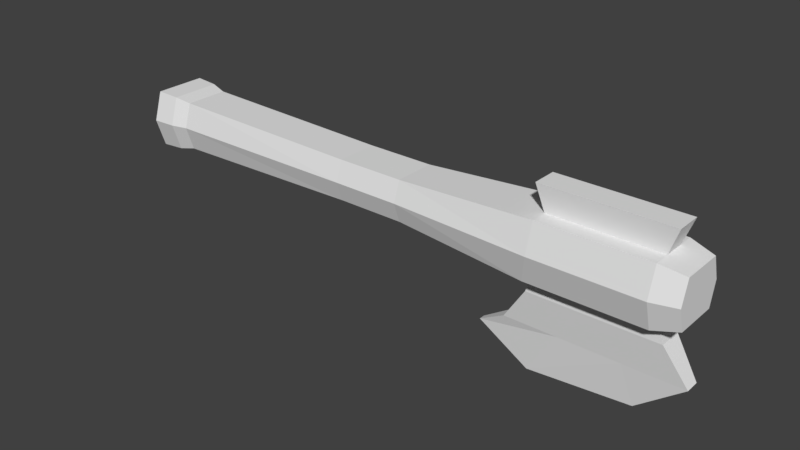 # Source: axe.blend  (saved by Blender 2.79.0; exported with 4.5.12 LTS)
import bpy
from mathutils import Matrix  # noqa: F401  (used for matrix-valued properties, if any)

bpy.ops.wm.read_factory_settings(use_empty=True)
scene = bpy.context.scene
scene.name = 'Scene'

# ---- collections
col_collection_1 = bpy.data.collections.new('Collection 1'); scene.collection.children.link(col_collection_1)

# ---- materials (node trees are filled in below, after node groups)
mat_material = bpy.data.materials.new('Material')
mat_material.alpha_threshold = 0.0
mat_material.use_transparent_shadow = False
mat_material.roughness = 0.5
mat_material.line_color = (0.0, 0.0, 0.0, 1.0)

# ---- material node trees

# ---- world
world_world = bpy.data.worlds.new('World'); scene.world = world_world
world_world.color = (0.05088, 0.05088, 0.05088)
world_world.use_sun_shadow = False
world_world.sun_shadow_jitter_overblur = 0.0
world_world.cycles.sampling_method = 'MANUAL'

# ---- meshes
me_cube = bpy.data.meshes.new('Cube')
me_cube.from_pydata([(0.4954, 0.3337, 1.902), (0.4954, -0.3117, 1.902), (-0.4954, -0.3117, 1.902), (-0.4954, 0.3337, 1.902), (0.4954, 0.3057, 2.499), (0.4954, -0.3139, 2.499), (-0.4954, -0.3139, 2.499), (-0.4954, 0.3057, 2.499), (0.4954, 0.0006801, 1.902), (2.076e-08, 0.3337, 1.902), (0.4954, 0.4203, 2.201), (-6.005e-08, -0.3117, 1.902), (0.4954, -0.4189, 2.201), (-0.4954, 0.0006802, 1.902), (-0.4954, -0.4189, 2.201), (-0.4954, 0.4203, 2.201), (0.4954, 0.0006798, 2.499), (4.404e-08, 0.3057, 2.499), (-2.191e-07, -0.3139, 2.499), (-0.4954, 0.0006801, 2.499), (9.267e-08, 0.4203, 2.201), (-3.498, -0.3288, 1.842), (-2.128e-07, -0.4189, 2.201), (-4.085, -0.3877, 1.777), (-8.55e-08, 0.0006799, 2.499), (-6.005e-08, 0.0006801, 1.902), (4.507, 0.3387, 1.855), (4.507, -0.3164, 1.855), (4.507, 0.3103, 2.546), (4.507, -0.3186, 2.546), (4.507, 0.0006782, 1.855), (4.507, 0.4266, 2.201), (4.507, -0.4252, 2.201), (4.507, 0.000678, 2.546), (4.507, 0.0006781, 2.201), (-4.085, 0.4147, 1.777), (-4.085, -0.3905, 2.624), (-4.085, 0.3799, 2.624), (-4.085, 0.000606, 1.777), (-4.085, -0.5211, 2.201), (-4.085, 0.5223, 2.201), (-4.085, 0.0006059, 2.624), (-4.085, 0.000606, 2.201), (-3.498, -0.4419, 2.201), (-3.498, 0.0006058, 2.56), (-3.498, 0.3224, 2.56), (-3.498, 0.4432, 2.201), (-3.498, 0.0006058, 1.842), (-3.498, 0.3519, 1.842), (-3.498, -0.3312, 2.56), (-3.74, -0.501, 2.201), (-3.74, 0.3653, 2.608), (-3.74, 0.5022, 2.201), (-3.74, 0.0006059, 1.794), (-3.74, -0.3728, 1.794), (-3.74, 0.0006058, 2.608), (-3.74, 0.3988, 1.794), (-3.74, -0.3755, 2.608), (0.4954, -0.1202, 1.902), (0.4954, -0.1202, 2.499), (-0.4954, -0.1202, 1.902), (-0.4954, -0.1202, 2.499), (-1.368e-07, -0.1202, 2.499), (-6.005e-08, -0.1202, 1.902), (4.507, -0.122, 1.855), (4.507, -0.122, 2.546), (4.507, -0.122, 2.201), (-4.085, -0.1497, 1.777), (-4.085, -0.1497, 2.624), (-4.085, -0.1497, 2.201), (-3.498, -0.1269, 1.842), (-3.498, -0.1269, 2.56), (-3.74, -0.1439, 1.794), (-3.74, -0.1439, 2.608), (-0.4954, 0.1323, 1.902), (-0.4954, 0.1323, 2.499), (0.4954, 0.1323, 1.902), (0.4954, 0.1323, 2.499), (-2.962e-08, 0.1323, 2.499), (-2.811e-08, 0.1323, 1.902), (4.507, 0.1343, 1.855), (4.507, 0.1343, 2.546), (4.507, 0.1343, 2.201), (-4.085, 0.1642, 1.777), (-4.085, 0.1642, 2.624), (-4.085, 0.1642, 2.201), (-3.498, 0.1394, 2.56), (-3.498, 0.1394, 1.842), (-3.74, 0.1579, 2.608), (-3.74, 0.1579, 1.794), (2.566, 0.3814, 2.626), (2.566, -9.304e-07, 2.626), (2.455, -0.3905, 1.775), (2.455, -6.07e-07, 1.775), (2.566, -0.5245, 2.201), (2.566, 0.5245, 2.201), (2.455, 0.4163, 1.775), (2.566, -0.3932, 2.626), (2.566, -0.1511, 2.626), (2.455, -0.1511, 1.775), (2.455, 0.1645, 1.775), (2.566, 0.1645, 2.626), (4.152, -1.412e-06, 2.626), (4.152, -1.088e-06, 1.775), (4.152, 0.5245, 2.201), (4.152, -0.3932, 2.626), (4.152, -0.1511, 2.626), (4.152, -0.1511, 1.775), (4.152, 0.1645, 1.775), (4.152, 0.1645, 2.626), (4.152, 0.3814, 2.626), (4.152, -0.3905, 1.775), (4.152, -0.5245, 2.201), (4.152, 0.4163, 1.775), (2.434, -0.1771, 2.996), (2.434, -0.0007471, 2.996), (2.434, 0.1912, 2.996), (4.284, -0.0007477, 2.996), (4.284, -0.1771, 2.996), (4.284, 0.1912, 2.996), (1.63, 0.05025, 0.758), (1.63, 0.003599, 0.758), (1.63, -0.03925, 0.758), (4.58, 0.00186, 0.9935), (4.58, -0.09977, 0.9935), (4.58, 0.1125, 0.9935), (4.24, -0.1683, 1.507), (4.24, -0.0004965, 1.507), (2.375, -0.000496, 1.507), (2.375, -0.1683, 1.507), (4.24, 0.1823, 1.507), (2.375, 0.1823, 1.507), (2.034, 0.00186, 0.9935), (2.034, -0.09977, 0.9935), (2.034, 0.1125, 0.9935), (3.054, 0.3814, 2.626), (2.977, -0.3905, 1.775), (3.054, -0.5245, 2.201), (2.977, 0.4163, 1.775), (3.054, 0.5245, 2.201), (3.054, -0.3932, 2.626), (3.054, -0.1511, 2.626), (2.977, -0.1511, 1.775), (2.977, 0.1645, 1.775), (3.054, 0.1645, 2.626), (3.003, -0.0007473, 2.996), (3.003, -0.1771, 2.996), (3.003, 0.1912, 2.996), (2.381, 0.003599, 0.3054), (2.381, -0.03925, 0.3054), (2.381, 0.05025, 0.3054), (2.949, 0.1823, 1.507), (2.949, -0.1683, 1.507), (2.818, 0.1125, 0.9935), (2.818, -0.09977, 0.9935), (3.615, 0.5245, 2.201), (3.615, -0.3932, 2.626), (3.615, -0.1511, 2.626), (3.577, -0.1511, 1.775), (3.577, 0.1645, 1.775), (3.615, 0.1645, 2.626), (3.657, -0.0007475, 2.996), (3.657, -0.1771, 2.996), (3.657, 0.1912, 2.996), (3.891, 0.003599, 0.4296), (3.891, -0.03925, 0.4296), (3.891, 0.05025, 0.4296), (3.608, -0.1683, 1.507), (3.718, -0.09977, 0.9935), (3.615, 0.3814, 2.626), (3.577, -0.3905, 1.775), (3.615, -0.5245, 2.201), (3.577, 0.4163, 1.775), (3.608, 0.1823, 1.507), (3.718, 0.1125, 0.9935)], [], [(63, 11, 2, 60), (62, 61, 6, 18), (113, 104, 31, 26), (22, 18, 6, 14), (89, 53, 38, 83), (20, 9, 3, 15), (17, 20, 15, 7), (4, 10, 20, 17), (10, 0, 9, 20), (51, 52, 40, 37), (54, 50, 39, 23), (88, 51, 37, 84), (11, 22, 14, 2), (1, 12, 22, 11), (12, 5, 18, 22), (112, 111, 27, 32), (109, 102, 33, 81), (107, 103, 30, 64), (59, 62, 18, 5), (77, 78, 24, 16), (78, 75, 19, 24), (79, 25, 13, 74), (76, 8, 25, 79), (58, 1, 11, 63), (66, 65, 29, 32), (64, 66, 32, 27), (80, 82, 34, 30), (82, 81, 33, 34), (108, 113, 26, 80), (106, 105, 29, 65), (105, 112, 32, 29), (104, 110, 28, 31), (85, 84, 37, 40), (83, 85, 40, 35), (67, 69, 42, 38), (69, 68, 41, 42), (73, 55, 41, 68), (52, 56, 35, 40), (72, 54, 23, 67), (50, 57, 36, 39), (14, 6, 49, 43), (60, 2, 21, 70), (15, 3, 48, 46), (61, 19, 44, 71), (75, 7, 45, 86), (2, 14, 43, 21), (7, 15, 46, 45), (74, 13, 47, 87), (43, 49, 57, 50), (70, 21, 54, 72), (46, 48, 56, 52), (71, 44, 55, 73), (86, 45, 51, 88), (21, 43, 50, 54), (45, 46, 52, 51), (87, 47, 53, 89), (49, 71, 73, 57), (47, 70, 72, 53), (6, 61, 71, 49), (13, 60, 70, 47), (53, 72, 67, 38), (57, 73, 68, 36), (39, 36, 68, 69), (23, 39, 69, 67), (102, 106, 65, 33), (30, 34, 66, 64), (34, 33, 65, 66), (8, 58, 63, 25), (16, 24, 62, 59), (111, 107, 64, 27), (24, 19, 61, 62), (25, 63, 60, 13), (48, 87, 89, 56), (44, 86, 88, 55), (3, 74, 87, 48), (19, 75, 86, 44), (38, 42, 85, 83), (42, 41, 84, 85), (103, 108, 80, 30), (31, 28, 81, 82), (26, 31, 82, 80), (0, 76, 79, 9), (9, 79, 74, 3), (17, 7, 75, 78), (4, 17, 78, 77), (110, 109, 81, 28), (55, 88, 84, 41), (56, 89, 83, 35), (4, 77, 101, 90), (8, 76, 100, 93), (1, 58, 99, 92), (16, 59, 98, 91), (10, 4, 90, 95), (5, 12, 94, 97), (59, 5, 97, 98), (76, 0, 96, 100), (58, 8, 93, 99), (77, 16, 91, 101), (12, 1, 92, 94), (0, 10, 95, 96), (169, 160, 109, 110), (133, 132, 121, 122), (170, 158, 107, 111), (102, 109, 119, 117), (155, 169, 110, 104), (156, 171, 112, 105), (157, 156, 105, 106), (159, 172, 113, 108), (144, 101, 116, 147), (171, 170, 111, 112), (172, 155, 104, 113), (161, 162, 118, 117), (163, 161, 117, 119), (101, 91, 115, 116), (106, 102, 117, 118), (157, 106, 118, 162), (91, 98, 114, 115), (164, 166, 125, 123), (165, 164, 123, 124), (154, 133, 122, 149), (174, 125, 166), (132, 134, 120, 121), (93, 100, 131, 128), (108, 103, 127, 130), (159, 108, 130, 173), (142, 99, 129, 152), (103, 107, 126, 127), (99, 93, 128, 129), (128, 131, 134, 132), (130, 127, 123, 125), (173, 130, 125, 174), (152, 129, 133, 154), (127, 126, 124, 123), (129, 128, 132, 133), (167, 152, 154, 168), (131, 151, 153, 134), (158, 142, 152, 167), (100, 143, 151, 131), (134, 153, 150, 120), (168, 154, 149, 165), (122, 121, 148, 149), (121, 120, 150, 148), (98, 141, 146, 114), (116, 115, 145, 147), (115, 114, 146, 145), (96, 95, 139, 138), (94, 92, 136, 137), (160, 144, 147, 163), (100, 96, 138, 143), (98, 97, 140, 141), (97, 94, 137, 140), (95, 90, 135, 139), (92, 99, 142, 136), (90, 101, 144, 135), (109, 160, 163, 119), (124, 168, 165), (107, 158, 167, 126), (126, 167, 168, 124), (151, 173, 174, 153), (143, 159, 173, 151), (153, 174, 166, 150), (149, 148, 164, 165), (148, 150, 166, 164), (141, 157, 162, 146), (147, 145, 161, 163), (145, 146, 162, 161), (138, 139, 155, 172), (137, 136, 170, 171), (143, 138, 172, 159), (141, 140, 156, 157), (140, 137, 171, 156), (139, 135, 169, 155), (136, 142, 158, 170), (135, 144, 160, 169)])
_uv = me_cube.uv_layers.new(name='UVMap')
_uv.uv.foreach_set('vector', [0.4685, 0.2347, 0.4699, 0.2566, 0.4131, 0.2599, 0.4118, 0.2376, 0.4736, 0.3523, 0.4173, 0.3533, 0.4166, 0.3318, 0.4732, 0.3299, 0.9344, 0.5098, 0.9337, 0.4738, 0.9613, 0.477, 0.961, 0.5008, 0.4719, 0.2933, 0.4732, 0.3299, 0.4166, 0.3318, 0.415, 0.2959, 0.03648, 0.4424, 0.006196, 0.4567, 0.0001126, 0.3667, 0.03434, 0.3904, 0.4723, 0.4386, 0.4705, 0.4745, 0.4134, 0.4714, 0.4153, 0.4361, 0.4734, 0.4015, 0.4723, 0.4386, 0.4153, 0.4361, 0.4169, 0.3998, 0.5321, 0.4026, 0.5309, 0.4412, 0.4723, 0.4386, 0.4734, 0.4015, 0.5309, 0.4412, 0.5288, 0.4787, 0.4705, 0.4745, 0.4723, 0.4386, 0.1053, 0.3864, 0.09297, 0.408, 0.08045, 0.3939, 0.09112, 0.3816, 0.06326, 0.3048, 0.09244, 0.3255, 0.08011, 0.3399, 0.05826, 0.3339, 0.1082, 0.3756, 0.1053, 0.3864, 0.09112, 0.3816, 0.09187, 0.3738, 0.4699, 0.2566, 0.4719, 0.2933, 0.415, 0.2959, 0.4131, 0.2599, 0.5279, 0.2524, 0.5305, 0.2905, 0.4719, 0.2933, 0.4699, 0.2566, 0.5305, 0.2905, 0.5322, 0.3286, 0.4732, 0.3299, 0.4719, 0.2933, 0.9345, 0.2577, 0.9368, 0.2213, 0.9629, 0.2317, 0.9617, 0.2557, 0.9569, 0.4182, 0.9726, 0.4081, 0.9937, 0.4429, 0.9809, 0.4477, 0.948, 0.1983, 0.9602, 0.1868, 0.9871, 0.2167, 0.9763, 0.2231, 0.5322, 0.3518, 0.4736, 0.3523, 0.4732, 0.3299, 0.5322, 0.3286, 0.5322, 0.3819, 0.4737, 0.3815, 0.4737, 0.3663, 0.5322, 0.3662, 0.4737, 0.3815, 0.4173, 0.3807, 0.4174, 0.3664, 0.4737, 0.3663, 0.4691, 0.4978, 0.4682, 0.5129, 0.4115, 0.5104, 0.4122, 0.4949, 0.5262, 0.5022, 0.5244, 0.5173, 0.4682, 0.5129, 0.4691, 0.4978, 0.5252, 0.2299, 0.5279, 0.2524, 0.4699, 0.2566, 0.4685, 0.2347, 0.9871, 0.2535, 0.9817, 0.2859, 0.9665, 0.2793, 0.9617, 0.2557, 0.9763, 0.2231, 0.9871, 0.2535, 0.9617, 0.2557, 0.9629, 0.2317, 0.9751, 0.5101, 0.986, 0.4794, 0.9999, 0.4805, 0.9876, 0.5174, 0.986, 0.4794, 0.9809, 0.4477, 0.9937, 0.4429, 0.9999, 0.4805, 0.9453, 0.5356, 0.9344, 0.5098, 0.961, 0.5008, 0.9751, 0.5101, 0.9567, 0.3163, 0.9419, 0.2934, 0.9665, 0.2793, 0.9817, 0.2859, 0.9419, 0.2934, 0.9345, 0.2577, 0.9617, 0.2557, 0.9665, 0.2793, 0.9337, 0.4738, 0.9436, 0.4383, 0.9673, 0.4533, 0.9613, 0.477, 0.0721, 0.3762, 0.09187, 0.3738, 0.09112, 0.3816, 0.08045, 0.3939, 0.03434, 0.3904, 0.0721, 0.3762, 0.08045, 0.3939, 0.05973, 0.4002, 0.03373, 0.3437, 0.0715, 0.3585, 0.0706, 0.367, 0.0001126, 0.3667, 0.0715, 0.3585, 0.09173, 0.3603, 0.09189, 0.3668, 0.0706, 0.367, 0.1083, 0.3586, 0.1088, 0.3668, 0.09189, 0.3668, 0.09173, 0.3603, 0.09297, 0.408, 0.06487, 0.4281, 0.05973, 0.4002, 0.08045, 0.3939, 0.03603, 0.291, 0.06326, 0.3048, 0.05826, 0.3339, 0.03373, 0.3437, 0.09244, 0.3255, 0.1049, 0.3466, 0.09083, 0.3518, 0.08011, 0.3399, 0.415, 0.2959, 0.4166, 0.3318, 0.1213, 0.3414, 0.1076, 0.3139, 0.4118, 0.2376, 0.4131, 0.2599, 0.08043, 0.281, 0.06241, 0.2577, 0.4153, 0.4361, 0.4134, 0.4714, 0.08187, 0.4518, 0.1083, 0.4193, 0.4173, 0.3533, 0.4174, 0.3664, 0.1246, 0.3667, 0.1243, 0.3572, 0.4173, 0.3807, 0.4169, 0.3998, 0.1218, 0.3913, 0.1243, 0.377, 0.4131, 0.2599, 0.415, 0.2959, 0.1076, 0.3139, 0.08043, 0.281, 0.4169, 0.3998, 0.4153, 0.4361, 0.1083, 0.4193, 0.1218, 0.3913, 0.4122, 0.4949, 0.4115, 0.5104, 0.05044, 0.4948, 0.06233, 0.4763, 0.1076, 0.3139, 0.1213, 0.3414, 0.1049, 0.3466, 0.09244, 0.3255, 0.06241, 0.2577, 0.08043, 0.281, 0.06326, 0.3048, 0.03603, 0.291, 0.1083, 0.4193, 0.08187, 0.4518, 0.06487, 0.4281, 0.09297, 0.408, 0.1243, 0.3572, 0.1246, 0.3667, 0.1088, 0.3668, 0.1083, 0.3586, 0.1243, 0.377, 0.1218, 0.3913, 0.1053, 0.3864, 0.1082, 0.3756, 0.08043, 0.281, 0.1076, 0.3139, 0.09244, 0.3255, 0.06326, 0.3048, 0.1218, 0.3913, 0.1083, 0.4193, 0.09297, 0.408, 0.1053, 0.3864, 0.06233, 0.4763, 0.05044, 0.4948, 0.006196, 0.4567, 0.03648, 0.4424, 0.1213, 0.3414, 0.1243, 0.3572, 0.1083, 0.3586, 0.1049, 0.3466, 0.05197, 0.2408, 0.06241, 0.2577, 0.03603, 0.291, 0.008319, 0.2775, 0.4166, 0.3318, 0.4173, 0.3533, 0.1243, 0.3572, 0.1213, 0.3414, 0.4111, 0.2235, 0.4118, 0.2376, 0.06241, 0.2577, 0.05197, 0.2408, 0.008319, 0.2775, 0.03603, 0.291, 0.03373, 0.3437, 0.0001126, 0.3667, 0.1049, 0.3466, 0.1083, 0.3586, 0.09173, 0.3603, 0.09083, 0.3518, 0.08011, 0.3399, 0.09083, 0.3518, 0.09173, 0.3603, 0.0715, 0.3585, 0.05826, 0.3339, 0.08011, 0.3399, 0.0715, 0.3585, 0.03373, 0.3437, 0.9713, 0.3262, 0.9567, 0.3163, 0.9817, 0.2859, 0.9942, 0.2906, 0.9871, 0.2167, 0.9999, 0.2522, 0.9871, 0.2535, 0.9763, 0.2231, 0.9999, 0.2522, 0.9942, 0.2906, 0.9817, 0.2859, 0.9871, 0.2535, 0.5234, 0.216, 0.5252, 0.2299, 0.4685, 0.2347, 0.4675, 0.2209, 0.5322, 0.3662, 0.4737, 0.3663, 0.4736, 0.3523, 0.5322, 0.3518, 0.9368, 0.2213, 0.948, 0.1983, 0.9763, 0.2231, 0.9629, 0.2317, 0.4737, 0.3663, 0.4174, 0.3664, 0.4173, 0.3533, 0.4736, 0.3523, 0.4675, 0.2209, 0.4685, 0.2347, 0.4118, 0.2376, 0.4111, 0.2235, 0.08187, 0.4518, 0.06233, 0.4763, 0.03648, 0.4424, 0.06487, 0.4281, 0.1246, 0.3667, 0.1243, 0.377, 0.1082, 0.3756, 0.1088, 0.3668, 0.4134, 0.4714, 0.4122, 0.4949, 0.06233, 0.4763, 0.08187, 0.4518, 0.4174, 0.3664, 0.4173, 0.3807, 0.1243, 0.377, 0.1246, 0.3667, 0.0001126, 0.3667, 0.0706, 0.367, 0.0721, 0.3762, 0.03434, 0.3904, 0.0706, 0.367, 0.09189, 0.3668, 0.09187, 0.3738, 0.0721, 0.3762, 0.9593, 0.5489, 0.9453, 0.5356, 0.9751, 0.5101, 0.9876, 0.5174, 0.9613, 0.477, 0.9673, 0.4533, 0.9809, 0.4477, 0.986, 0.4794, 0.961, 0.5008, 0.9613, 0.477, 0.986, 0.4794, 0.9751, 0.5101, 0.5288, 0.4787, 0.5262, 0.5022, 0.4691, 0.4978, 0.4705, 0.4745, 0.4705, 0.4745, 0.4691, 0.4978, 0.4122, 0.4949, 0.4134, 0.4714, 0.4734, 0.4015, 0.4169, 0.3998, 0.4173, 0.3807, 0.4737, 0.3815, 0.5321, 0.4026, 0.4734, 0.4015, 0.4737, 0.3815, 0.5322, 0.3819, 0.9436, 0.4383, 0.9569, 0.4182, 0.9809, 0.4477, 0.9673, 0.4533, 0.1088, 0.3668, 0.1082, 0.3756, 0.09187, 0.3738, 0.09189, 0.3668, 0.06487, 0.4281, 0.03648, 0.4424, 0.03434, 0.3904, 0.05973, 0.4002, 0.5321, 0.4026, 0.5322, 0.3819, 0.7768, 0.3848, 0.7758, 0.4097, 0.5244, 0.5173, 0.5262, 0.5022, 0.7519, 0.5361, 0.7488, 0.5549, 0.5279, 0.2524, 0.5252, 0.2299, 0.751, 0.1946, 0.7546, 0.2217, 0.5322, 0.3662, 0.5322, 0.3518, 0.7767, 0.3479, 0.7768, 0.3655, 0.5309, 0.4412, 0.5321, 0.4026, 0.7758, 0.4097, 0.7717, 0.4598, 0.5322, 0.3286, 0.5305, 0.2905, 0.7714, 0.2706, 0.7755, 0.3203, 0.5322, 0.3518, 0.5322, 0.3286, 0.7755, 0.3203, 0.7767, 0.3479, 0.5262, 0.5022, 0.5288, 0.4787, 0.7554, 0.5078, 0.7519, 0.5361, 0.5252, 0.2299, 0.5234, 0.216, 0.748, 0.1773, 0.751, 0.1946, 0.5322, 0.3819, 0.5322, 0.3662, 0.7768, 0.3655, 0.7768, 0.3848, 0.5305, 0.2905, 0.5279, 0.2524, 0.7546, 0.2217, 0.7714, 0.2706, 0.5288, 0.4787, 0.5309, 0.4412, 0.7717, 0.4598, 0.7554, 0.5078, 0.8923, 0.4225, 0.8978, 0.399, 0.9569, 0.4182, 0.9436, 0.4383, 0.1624, 0.7977, 0.1626, 0.7918, 0.1764, 0.7933, 0.1763, 0.7942, 0.8807, 0.2144, 0.8824, 0.1866, 0.948, 0.1983, 0.9368, 0.2213, 0.9354, 0.8333, 0.9214, 0.8906, 0.838, 0.8374, 0.8427, 0.8228, 0.885, 0.4694, 0.8923, 0.4225, 0.9436, 0.4383, 0.9337, 0.4738, 0.8917, 0.3079, 0.8849, 0.2615, 0.9345, 0.2577, 0.9419, 0.2934, 0.8975, 0.3344, 0.8917, 0.3079, 0.9419, 0.2934, 0.9567, 0.3163, 0.8808, 0.5432, 0.8797, 0.5154, 0.9344, 0.5098, 0.9453, 0.5356, 0.6166, 0.9255, 0.4778, 0.8335, 0.5801, 0.8031, 0.647, 0.8285, 0.8849, 0.2615, 0.8807, 0.2144, 0.9368, 0.2213, 0.9345, 0.2577, 0.8797, 0.5154, 0.885, 0.4694, 0.9337, 0.4738, 0.9344, 0.5098, 0.7723, 0.8121, 0.7796, 0.781, 0.8421, 0.8081, 0.8427, 0.8228, 0.7706, 0.847, 0.7723, 0.8121, 0.8427, 0.8228, 0.838, 0.8374, 0.4778, 0.8335, 0.4805, 0.7687, 0.581, 0.7859, 0.5801, 0.8031, 0.9354, 0.7804, 0.9354, 0.8333, 0.8427, 0.8228, 0.8421, 0.8081, 0.8049, 0.695, 0.9354, 0.7804, 0.8421, 0.8081, 0.7796, 0.781, 0.4805, 0.7687, 0.4969, 0.7128, 0.585, 0.7698, 0.581, 0.7859, 0.2481, 0.8022, 0.2483, 0.8003, 0.2831, 0.8017, 0.2826, 0.8066, 0.2479, 0.8038, 0.2481, 0.8022, 0.2826, 0.8066, 0.2819, 0.8112, 0.1825, 0.8423, 0.1624, 0.7977, 0.1763, 0.7942, 0.1934, 0.7966, 0.2594, 0.7622, 0.2831, 0.8017, 0.2483, 0.8003, 0.1626, 0.7918, 0.1639, 0.7855, 0.1765, 0.7924, 0.1764, 0.7933, 0.01688, 0.7762, 0.02968, 0.7191, 0.1013, 0.756, 0.09217, 0.7842, 0.3988, 0.7763, 0.3972, 0.8229, 0.3361, 0.8142, 0.3347, 0.7885, 0.3236, 0.639, 0.3988, 0.7763, 0.3347, 0.7885, 0.2888, 0.697, 0.1183, 0.9729, 0.01688, 0.8293, 0.09436, 0.8109, 0.1473, 0.9137, 0.3972, 0.8229, 0.3872, 0.8639, 0.3287, 0.8365, 0.3361, 0.8142, 0.01688, 0.8293, 0.01688, 0.7762, 0.09217, 0.7842, 0.09436, 0.8109, 0.09217, 0.7842, 0.1013, 0.756, 0.1639, 0.7855, 0.1626, 0.7918, 0.3347, 0.7885, 0.3361, 0.8142, 0.2826, 0.8066, 0.2831, 0.8017, 0.2888, 0.697, 0.3347, 0.7885, 0.2831, 0.8017, 0.2594, 0.7622, 0.1473, 0.9137, 0.09436, 0.8109, 0.1624, 0.7977, 0.1825, 0.8423, 0.3361, 0.8142, 0.3287, 0.8365, 0.2819, 0.8112, 0.2826, 0.8066, 0.09436, 0.8109, 0.09217, 0.7842, 0.1626, 0.7918, 0.1624, 0.7977, 0.2618, 0.9137, 0.1473, 0.9137, 0.1825, 0.8423, 0.2493, 0.8435, 0.1013, 0.756, 0.1776, 0.669, 0.1943, 0.747, 0.1639, 0.7855, 0.2813, 0.9783, 0.1183, 0.9729, 0.1473, 0.9137, 0.2618, 0.9137, 0.02968, 0.7191, 0.1639, 0.6044, 0.1776, 0.669, 0.1013, 0.756, 0.1639, 0.7855, 0.1943, 0.747, 0.1937, 0.7941, 0.1765, 0.7924, 0.2493, 0.8435, 0.1825, 0.8423, 0.1934, 0.7966, 0.2479, 0.8038, 0.1763, 0.7942, 0.1764, 0.7933, 0.1935, 0.7956, 0.1934, 0.7966, 0.1764, 0.7933, 0.1765, 0.7924, 0.1937, 0.7941, 0.1935, 0.7956, 0.4969, 0.7128, 0.6541, 0.664, 0.6561, 0.7647, 0.585, 0.7698, 0.5801, 0.8031, 0.581, 0.7859, 0.6532, 0.7953, 0.647, 0.8285, 0.581, 0.7859, 0.585, 0.7698, 0.6561, 0.7647, 0.6532, 0.7953, 0.7554, 0.5078, 0.7717, 0.4598, 0.8258, 0.4642, 0.8138, 0.5126, 0.7714, 0.2706, 0.7546, 0.2217, 0.8135, 0.2165, 0.8254, 0.2661, 0.7713, 0.9373, 0.6166, 0.9255, 0.647, 0.8285, 0.7706, 0.847, 0.7519, 0.5361, 0.7554, 0.5078, 0.8138, 0.5126, 0.8121, 0.5413, 0.7767, 0.3479, 0.7755, 0.3203, 0.8303, 0.3158, 0.8333, 0.3434, 0.7755, 0.3203, 0.7714, 0.2706, 0.8254, 0.2661, 0.8303, 0.3158, 0.7717, 0.4598, 0.7758, 0.4097, 0.8307, 0.4139, 0.8258, 0.4642, 0.7546, 0.2217, 0.751, 0.1946, 0.8117, 0.1887, 0.8135, 0.2165, 0.7758, 0.4097, 0.7768, 0.3848, 0.8334, 0.3892, 0.8307, 0.4139, 0.9214, 0.8906, 0.7713, 0.9373, 0.7706, 0.847, 0.838, 0.8374, 0.2819, 0.8112, 0.2493, 0.8435, 0.2479, 0.8038, 0.3872, 0.8639, 0.2813, 0.9783, 0.2618, 0.9137, 0.3287, 0.8365, 0.3287, 0.8365, 0.2618, 0.9137, 0.2493, 0.8435, 0.2819, 0.8112, 0.1776, 0.669, 0.2888, 0.697, 0.2594, 0.7622, 0.1943, 0.747, 0.1639, 0.6044, 0.3236, 0.639, 0.2888, 0.697, 0.1776, 0.669, 0.1943, 0.747, 0.2594, 0.7622, 0.2483, 0.8003, 0.1937, 0.7941, 0.1934, 0.7966, 0.1935, 0.7956, 0.2481, 0.8022, 0.2479, 0.8038, 0.1935, 0.7956, 0.1937, 0.7941, 0.2483, 0.8003, 0.2481, 0.8022, 0.6541, 0.664, 0.8049, 0.695, 0.7796, 0.781, 0.6561, 0.7647, 0.647, 0.8285, 0.6532, 0.7953, 0.7723, 0.8121, 0.7706, 0.847, 0.6532, 0.7953, 0.6561, 0.7647, 0.7796, 0.781, 0.7723, 0.8121, 0.8138, 0.5126, 0.8258, 0.4642, 0.885, 0.4694, 0.8797, 0.5154, 0.8254, 0.2661, 0.8135, 0.2165, 0.8807, 0.2144, 0.8849, 0.2615, 0.8121, 0.5413, 0.8138, 0.5126, 0.8797, 0.5154, 0.8808, 0.5432, 0.8333, 0.3434, 0.8303, 0.3158, 0.8917, 0.3079, 0.8975, 0.3344, 0.8303, 0.3158, 0.8254, 0.2661, 0.8849, 0.2615, 0.8917, 0.3079, 0.8258, 0.4642, 0.8307, 0.4139, 0.8923, 0.4225, 0.885, 0.4694, 0.8135, 0.2165, 0.8117, 0.1887, 0.8824, 0.1866, 0.8807, 0.2144, 0.8307, 0.4139, 0.8334, 0.3892, 0.8978, 0.399, 0.8923, 0.4225])
me_cube.materials.append(mat_material)
me_cube.use_remesh_preserve_volume = False
me_cube.use_remesh_preserve_attributes = False
me_cube.use_mirror_vertex_groups = False
me_cube.update()

# ---- objects
ob_cube = bpy.data.objects.new('Cube', me_cube)

# ---- transforms, parenting, visibility, modifiers, constraints
ob_cube.location = (0.0, 0.0, 0.0)
ob_cube.lock_rotations_4d = False
ob_cube.empty_display_type = 'ARROWS'
ob_cube.lineart.crease_threshold = 0.0

# ---- collection membership
col_collection_1.objects.link(ob_cube)

# ---- scene / render settings (as saved in the file)
scene.frame_start = 1; scene.frame_end = 250; scene.frame_set(1)
scene.render.engine = 'BLENDER_EEVEE_NEXT'
scene.render.resolution_percentage = 50
scene.render.dither_intensity = 0.0
scene.cycles.use_denoising = False
scene.cycles.samples = 128
scene.cycles.sampling_pattern = 'TABULATED_SOBOL'
scene.cycles.use_adaptive_sampling = False
scene.cycles.use_light_tree = False
scene.cycles.blur_glossy = 0.0
scene.cycles.sample_clamp_indirect = 0.0
scene.view_settings.view_transform = 'Standard'
bpy.context.view_layer.update()

# ---- added for rendering (the .blend has no active camera and no usable light): camera, sun
cam_auto = bpy.data.cameras.new('AutoCamera')
cam_auto.lens = 50.0
cam_auto.sensor_width = 36.0
cam_auto.clip_end = 1000.0
ob_auto_camera = bpy.data.objects.new('AutoCamera', cam_auto)
scene.collection.objects.link(ob_auto_camera)
ob_auto_camera.location = (8.6978, -10.1404, 8.41098)
ob_auto_camera.rotation_euler = (1.09748, -7.21219e-08, 0.694738)
scene.camera = ob_auto_camera
light_auto_sun = bpy.data.lights.new('AutoSun', 'SUN')
light_auto_sun.energy = 3.0
light_auto_sun.angle = 0.0523599
ob_auto_sun = bpy.data.objects.new('AutoSun', light_auto_sun)
scene.collection.objects.link(ob_auto_sun)
ob_auto_sun.rotation_euler = (0.872665, 0.174533, 0.523599)
bpy.context.view_layer.update()
